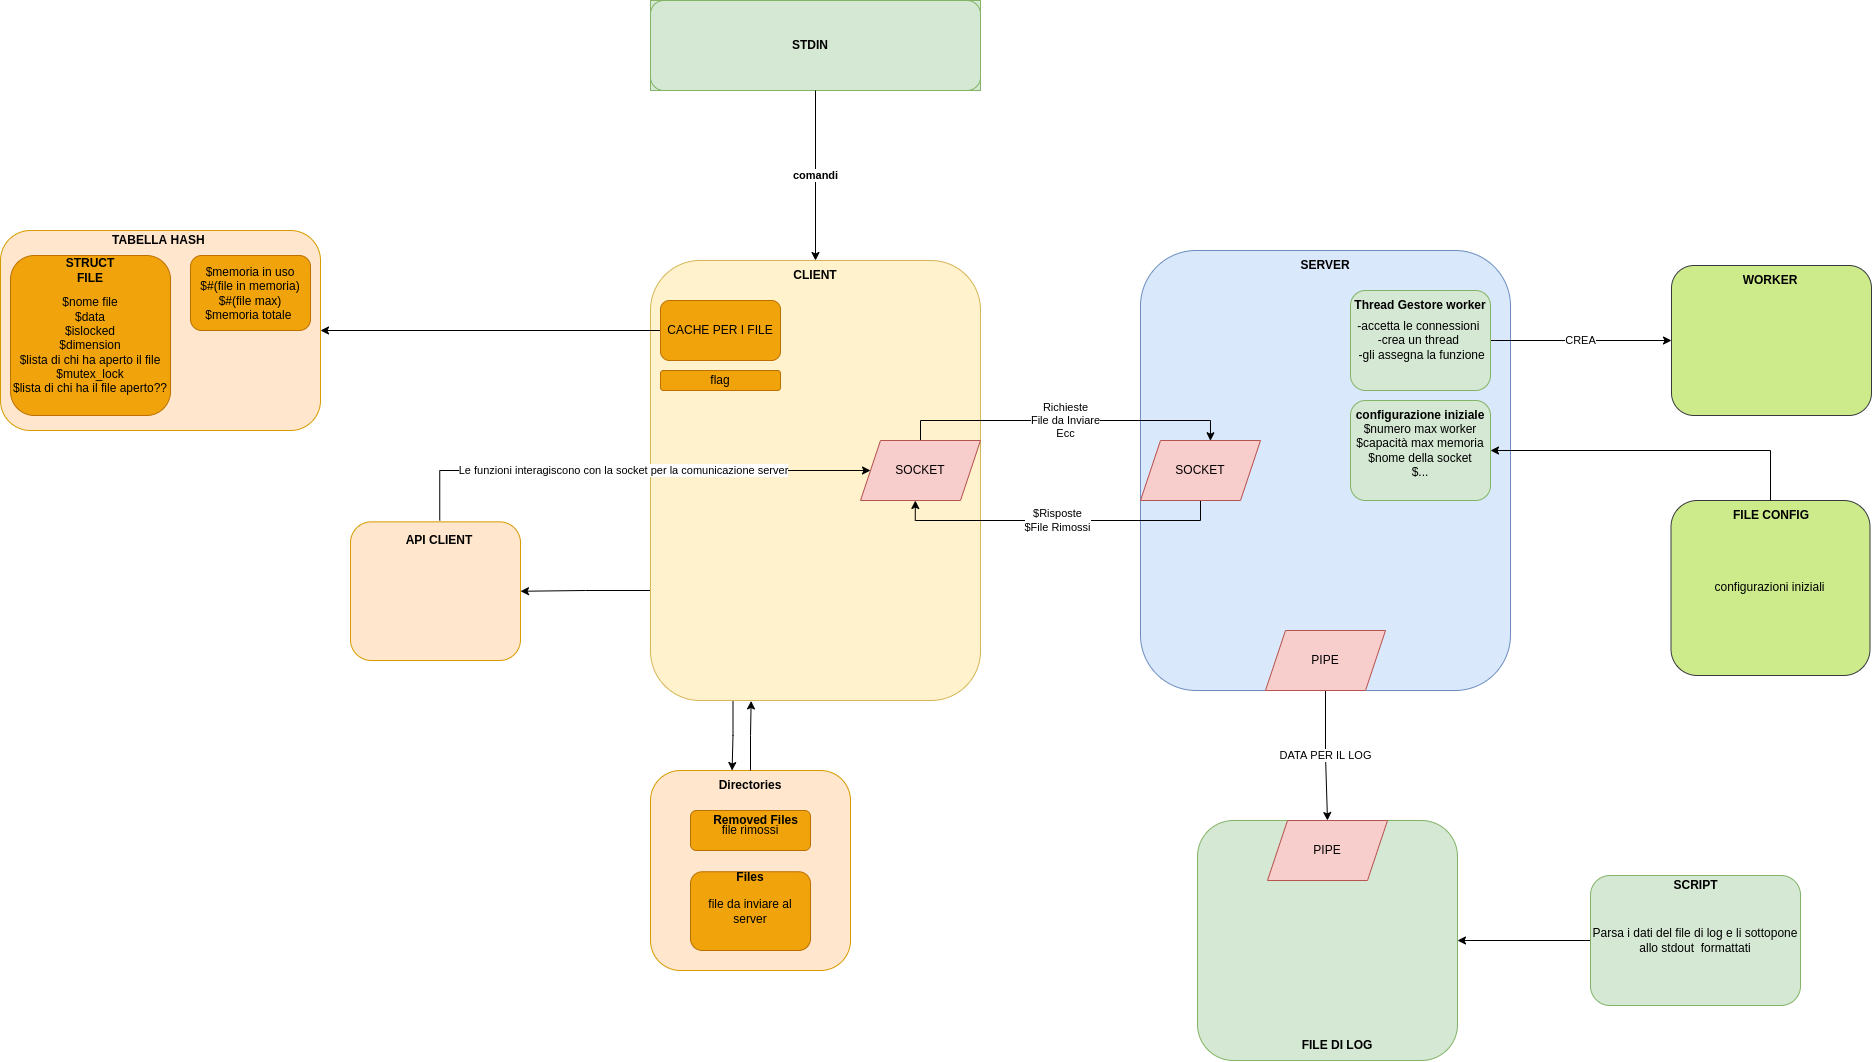

The diagram above was exported from draw.io. Its source (the exported page's mxGraphModel, read from the mxfile embedded in the PNG):
<mxGraphModel dx="2782" dy="2342" grid="1" gridSize="10" guides="1" tooltips="1" connect="1" arrows="1" fold="1" page="1" pageScale="1" pageWidth="827" pageHeight="1169" math="0" shadow="0">
  <root>
    <mxCell id="0" />
    <mxCell id="1" parent="0" />
    <mxCell id="33zlom_WdxVi4dHWRbGO-47" value="" style="group" vertex="1" connectable="0" parent="1">
      <mxGeometry x="510" y="100" width="370" height="440" as="geometry" />
    </mxCell>
    <mxCell id="33zlom_WdxVi4dHWRbGO-16" value="" style="rounded=1;whiteSpace=wrap;html=1;fillColor=#dae8fc;strokeColor=#6c8ebf;" vertex="1" parent="33zlom_WdxVi4dHWRbGO-47">
      <mxGeometry width="370" height="440" as="geometry" />
    </mxCell>
    <mxCell id="33zlom_WdxVi4dHWRbGO-17" value="&lt;b&gt;SERVER&lt;/b&gt;" style="text;html=1;strokeColor=none;fillColor=none;align=center;verticalAlign=middle;whiteSpace=wrap;rounded=0;" vertex="1" parent="33zlom_WdxVi4dHWRbGO-47">
      <mxGeometry x="155" width="60" height="30" as="geometry" />
    </mxCell>
    <mxCell id="33zlom_WdxVi4dHWRbGO-62" style="edgeStyle=orthogonalEdgeStyle;rounded=0;orthogonalLoop=1;jettySize=auto;html=1;exitX=0.25;exitY=1;exitDx=0;exitDy=0;entryX=0.193;entryY=0.001;entryDx=0;entryDy=0;entryPerimeter=0;" edge="1" parent="1" source="33zlom_WdxVi4dHWRbGO-1" target="33zlom_WdxVi4dHWRbGO-50">
      <mxGeometry relative="1" as="geometry" />
    </mxCell>
    <mxCell id="33zlom_WdxVi4dHWRbGO-71" style="edgeStyle=orthogonalEdgeStyle;rounded=0;orthogonalLoop=1;jettySize=auto;html=1;exitX=0;exitY=0.75;exitDx=0;exitDy=0;" edge="1" parent="1" source="33zlom_WdxVi4dHWRbGO-1" target="33zlom_WdxVi4dHWRbGO-5">
      <mxGeometry relative="1" as="geometry" />
    </mxCell>
    <mxCell id="33zlom_WdxVi4dHWRbGO-1" value="" style="rounded=1;whiteSpace=wrap;html=1;fillColor=#fff2cc;strokeColor=#d6b656;" vertex="1" parent="1">
      <mxGeometry x="20" y="110" width="330" height="440" as="geometry" />
    </mxCell>
    <mxCell id="33zlom_WdxVi4dHWRbGO-2" value="&lt;b&gt;CLIENT&lt;/b&gt;" style="text;html=1;strokeColor=none;fillColor=none;align=center;verticalAlign=middle;whiteSpace=wrap;rounded=0;" vertex="1" parent="1">
      <mxGeometry x="155" y="110" width="60" height="30" as="geometry" />
    </mxCell>
    <mxCell id="33zlom_WdxVi4dHWRbGO-78" style="edgeStyle=orthogonalEdgeStyle;rounded=0;orthogonalLoop=1;jettySize=auto;html=1;" edge="1" parent="1" source="33zlom_WdxVi4dHWRbGO-3" target="33zlom_WdxVi4dHWRbGO-6">
      <mxGeometry relative="1" as="geometry">
        <mxPoint x="-310" y="210" as="targetPoint" />
      </mxGeometry>
    </mxCell>
    <mxCell id="33zlom_WdxVi4dHWRbGO-3" value="CACHE PER I FILE" style="rounded=1;whiteSpace=wrap;html=1;fillColor=#f0a30a;fontColor=#000000;strokeColor=#BD7000;" vertex="1" parent="1">
      <mxGeometry x="30" y="150" width="120" height="60" as="geometry" />
    </mxCell>
    <mxCell id="33zlom_WdxVi4dHWRbGO-64" value="Richieste&lt;br&gt;File da Inviare&lt;br&gt;Ecc" style="edgeStyle=orthogonalEdgeStyle;rounded=0;orthogonalLoop=1;jettySize=auto;html=1;entryX=0.583;entryY=0.004;entryDx=0;entryDy=0;entryPerimeter=0;" edge="1" parent="1" source="33zlom_WdxVi4dHWRbGO-19" target="33zlom_WdxVi4dHWRbGO-20">
      <mxGeometry relative="1" as="geometry">
        <Array as="points">
          <mxPoint x="290" y="270" />
          <mxPoint x="580" y="270" />
        </Array>
      </mxGeometry>
    </mxCell>
    <mxCell id="33zlom_WdxVi4dHWRbGO-19" value="SOCKET" style="shape=parallelogram;perimeter=parallelogramPerimeter;whiteSpace=wrap;html=1;fixedSize=1;fillColor=#f8cecc;strokeColor=#b85450;" vertex="1" parent="1">
      <mxGeometry x="230" y="290" width="120" height="60" as="geometry" />
    </mxCell>
    <mxCell id="33zlom_WdxVi4dHWRbGO-65" value="$Risposte&lt;br&gt;$File Rimossi" style="edgeStyle=orthogonalEdgeStyle;rounded=0;orthogonalLoop=1;jettySize=auto;html=1;entryX=0.457;entryY=1;entryDx=0;entryDy=0;entryPerimeter=0;" edge="1" parent="1" source="33zlom_WdxVi4dHWRbGO-20" target="33zlom_WdxVi4dHWRbGO-19">
      <mxGeometry relative="1" as="geometry">
        <Array as="points">
          <mxPoint x="570" y="370" />
          <mxPoint x="285" y="370" />
        </Array>
      </mxGeometry>
    </mxCell>
    <mxCell id="33zlom_WdxVi4dHWRbGO-20" value="SOCKET" style="shape=parallelogram;perimeter=parallelogramPerimeter;whiteSpace=wrap;html=1;fixedSize=1;fillColor=#f8cecc;strokeColor=#b85450;" vertex="1" parent="1">
      <mxGeometry x="510" y="290" width="120" height="60" as="geometry" />
    </mxCell>
    <mxCell id="33zlom_WdxVi4dHWRbGO-23" value="flag" style="rounded=1;whiteSpace=wrap;html=1;fillColor=#f0a30a;fontColor=#000000;strokeColor=#BD7000;" vertex="1" parent="1">
      <mxGeometry x="30" y="220" width="120" height="20" as="geometry" />
    </mxCell>
    <mxCell id="33zlom_WdxVi4dHWRbGO-28" value="DATA PER IL LOG" style="edgeStyle=orthogonalEdgeStyle;rounded=0;orthogonalLoop=1;jettySize=auto;html=1;" edge="1" parent="1" source="33zlom_WdxVi4dHWRbGO-26" target="33zlom_WdxVi4dHWRbGO-27">
      <mxGeometry relative="1" as="geometry" />
    </mxCell>
    <mxCell id="33zlom_WdxVi4dHWRbGO-26" value="PIPE" style="shape=parallelogram;perimeter=parallelogramPerimeter;whiteSpace=wrap;html=1;fixedSize=1;fillColor=#f8cecc;strokeColor=#b85450;" vertex="1" parent="1">
      <mxGeometry x="635" y="480" width="120" height="60" as="geometry" />
    </mxCell>
    <mxCell id="33zlom_WdxVi4dHWRbGO-33" value="CREA" style="edgeStyle=orthogonalEdgeStyle;rounded=0;orthogonalLoop=1;jettySize=auto;html=1;entryX=0;entryY=0.5;entryDx=0;entryDy=0;" edge="1" parent="1" source="33zlom_WdxVi4dHWRbGO-29" target="33zlom_WdxVi4dHWRbGO-32">
      <mxGeometry relative="1" as="geometry" />
    </mxCell>
    <mxCell id="33zlom_WdxVi4dHWRbGO-29" value="-accetta le connessioni&amp;nbsp;&lt;br&gt;-crea un thread&amp;nbsp;&lt;br&gt;&amp;nbsp;-gli assegna la funzione" style="rounded=1;whiteSpace=wrap;html=1;fillColor=#d5e8d4;strokeColor=#82b366;" vertex="1" parent="1">
      <mxGeometry x="720" y="140" width="140" height="100" as="geometry" />
    </mxCell>
    <mxCell id="33zlom_WdxVi4dHWRbGO-31" value="&lt;b&gt;Thread Gestore worker&lt;/b&gt;" style="text;html=1;strokeColor=none;fillColor=none;align=center;verticalAlign=middle;whiteSpace=wrap;rounded=0;" vertex="1" parent="1">
      <mxGeometry x="720" y="140" width="140" height="30" as="geometry" />
    </mxCell>
    <mxCell id="33zlom_WdxVi4dHWRbGO-39" value="$numero max worker&lt;br&gt;$capacità max memoria&lt;br&gt;$nome della socket&lt;br&gt;$..." style="rounded=1;whiteSpace=wrap;html=1;fillColor=#d5e8d4;strokeColor=#82b366;" vertex="1" parent="1">
      <mxGeometry x="720" y="250" width="140" height="100" as="geometry" />
    </mxCell>
    <mxCell id="33zlom_WdxVi4dHWRbGO-42" value="&lt;b&gt;configurazione iniziale&lt;/b&gt;" style="text;html=1;strokeColor=none;fillColor=none;align=center;verticalAlign=middle;whiteSpace=wrap;rounded=0;" vertex="1" parent="1">
      <mxGeometry x="715" y="250" width="150" height="30" as="geometry" />
    </mxCell>
    <mxCell id="33zlom_WdxVi4dHWRbGO-45" value="" style="group" vertex="1" connectable="0" parent="1">
      <mxGeometry x="1041" y="115" width="200" height="150" as="geometry" />
    </mxCell>
    <mxCell id="33zlom_WdxVi4dHWRbGO-32" value="" style="rounded=1;whiteSpace=wrap;html=1;fillColor=#cdeb8b;strokeColor=#36393d;" vertex="1" parent="33zlom_WdxVi4dHWRbGO-45">
      <mxGeometry width="200" height="150" as="geometry" />
    </mxCell>
    <mxCell id="33zlom_WdxVi4dHWRbGO-30" value="&lt;b&gt;WORKER&lt;/b&gt;" style="text;html=1;strokeColor=none;fillColor=none;align=center;verticalAlign=middle;whiteSpace=wrap;rounded=0;" vertex="1" parent="33zlom_WdxVi4dHWRbGO-45">
      <mxGeometry x="69" width="60" height="30" as="geometry" />
    </mxCell>
    <mxCell id="33zlom_WdxVi4dHWRbGO-46" value="" style="group" vertex="1" connectable="0" parent="1">
      <mxGeometry x="1040.5" y="350" width="199" height="175" as="geometry" />
    </mxCell>
    <mxCell id="33zlom_WdxVi4dHWRbGO-37" value="configurazioni iniziali" style="rounded=1;whiteSpace=wrap;html=1;fillColor=#cdeb8b;strokeColor=#36393d;" vertex="1" parent="33zlom_WdxVi4dHWRbGO-46">
      <mxGeometry width="199" height="175" as="geometry" />
    </mxCell>
    <mxCell id="33zlom_WdxVi4dHWRbGO-38" value="&lt;b&gt;FILE CONFIG&lt;/b&gt;" style="text;html=1;strokeColor=none;fillColor=none;align=center;verticalAlign=middle;whiteSpace=wrap;rounded=0;" vertex="1" parent="33zlom_WdxVi4dHWRbGO-46">
      <mxGeometry x="45.5" width="110" height="30" as="geometry" />
    </mxCell>
    <mxCell id="33zlom_WdxVi4dHWRbGO-59" value="" style="group" vertex="1" connectable="0" parent="1">
      <mxGeometry x="20" y="620" width="200" height="200" as="geometry" />
    </mxCell>
    <mxCell id="33zlom_WdxVi4dHWRbGO-49" value="" style="rounded=1;whiteSpace=wrap;html=1;fillColor=#ffe6cc;strokeColor=#d79b00;" vertex="1" parent="33zlom_WdxVi4dHWRbGO-59">
      <mxGeometry width="200" height="200" as="geometry" />
    </mxCell>
    <mxCell id="33zlom_WdxVi4dHWRbGO-50" value="&lt;b&gt;Directories&lt;/b&gt;" style="text;html=1;strokeColor=none;fillColor=none;align=center;verticalAlign=middle;whiteSpace=wrap;rounded=0;" vertex="1" parent="33zlom_WdxVi4dHWRbGO-59">
      <mxGeometry x="70" width="60" height="30" as="geometry" />
    </mxCell>
    <mxCell id="33zlom_WdxVi4dHWRbGO-58" value="" style="group" vertex="1" connectable="0" parent="33zlom_WdxVi4dHWRbGO-59">
      <mxGeometry x="40" y="40" width="120" height="40" as="geometry" />
    </mxCell>
    <mxCell id="33zlom_WdxVi4dHWRbGO-51" value="file rimossi" style="rounded=1;whiteSpace=wrap;html=1;fillColor=#f0a30a;fontColor=#000000;strokeColor=#BD7000;" vertex="1" parent="33zlom_WdxVi4dHWRbGO-58">
      <mxGeometry width="120" height="40" as="geometry" />
    </mxCell>
    <mxCell id="33zlom_WdxVi4dHWRbGO-53" value="&lt;b&gt;Removed Files&lt;/b&gt;" style="text;html=1;align=center;verticalAlign=middle;resizable=0;points=[];autosize=1;strokeColor=none;fillColor=none;" vertex="1" parent="33zlom_WdxVi4dHWRbGO-58">
      <mxGeometry x="15" width="100" height="20" as="geometry" />
    </mxCell>
    <mxCell id="33zlom_WdxVi4dHWRbGO-57" value="" style="group" vertex="1" connectable="0" parent="33zlom_WdxVi4dHWRbGO-59">
      <mxGeometry x="40" y="90" width="120" height="90" as="geometry" />
    </mxCell>
    <mxCell id="33zlom_WdxVi4dHWRbGO-54" value="file da inviare al server" style="rounded=1;whiteSpace=wrap;html=1;fillColor=#f0a30a;fontColor=#000000;strokeColor=#BD7000;" vertex="1" parent="33zlom_WdxVi4dHWRbGO-57">
      <mxGeometry y="11.25" width="120" height="78.75" as="geometry" />
    </mxCell>
    <mxCell id="33zlom_WdxVi4dHWRbGO-56" value="&lt;b&gt;Files&lt;/b&gt;" style="text;html=1;strokeColor=none;fillColor=none;align=center;verticalAlign=middle;whiteSpace=wrap;rounded=0;" vertex="1" parent="33zlom_WdxVi4dHWRbGO-57">
      <mxGeometry x="30" width="60" height="33.75" as="geometry" />
    </mxCell>
    <mxCell id="33zlom_WdxVi4dHWRbGO-60" style="edgeStyle=orthogonalEdgeStyle;rounded=0;orthogonalLoop=1;jettySize=auto;html=1;entryX=0.305;entryY=1.001;entryDx=0;entryDy=0;entryPerimeter=0;" edge="1" parent="1" source="33zlom_WdxVi4dHWRbGO-50" target="33zlom_WdxVi4dHWRbGO-1">
      <mxGeometry relative="1" as="geometry" />
    </mxCell>
    <mxCell id="33zlom_WdxVi4dHWRbGO-68" style="edgeStyle=orthogonalEdgeStyle;rounded=0;orthogonalLoop=1;jettySize=auto;html=1;" edge="1" parent="1" source="33zlom_WdxVi4dHWRbGO-66" target="33zlom_WdxVi4dHWRbGO-13">
      <mxGeometry relative="1" as="geometry" />
    </mxCell>
    <mxCell id="33zlom_WdxVi4dHWRbGO-69" value="" style="group" vertex="1" connectable="0" parent="1">
      <mxGeometry x="960" y="725" width="210" height="130" as="geometry" />
    </mxCell>
    <mxCell id="33zlom_WdxVi4dHWRbGO-66" value="Parsa i dati del file di log e li sottopone allo stdout&amp;nbsp; formattati" style="rounded=1;whiteSpace=wrap;html=1;fillColor=#d5e8d4;strokeColor=#82b366;" vertex="1" parent="33zlom_WdxVi4dHWRbGO-69">
      <mxGeometry width="210" height="130" as="geometry" />
    </mxCell>
    <mxCell id="33zlom_WdxVi4dHWRbGO-67" value="&lt;b&gt;SCRIPT&lt;/b&gt;" style="text;html=1;align=center;verticalAlign=middle;resizable=0;points=[];autosize=1;strokeColor=none;fillColor=none;" vertex="1" parent="33zlom_WdxVi4dHWRbGO-69">
      <mxGeometry x="75" width="60" height="20" as="geometry" />
    </mxCell>
    <mxCell id="33zlom_WdxVi4dHWRbGO-70" value="" style="group" vertex="1" connectable="0" parent="1">
      <mxGeometry x="567" y="670" width="260" height="240" as="geometry" />
    </mxCell>
    <mxCell id="33zlom_WdxVi4dHWRbGO-13" value="" style="rounded=1;whiteSpace=wrap;html=1;fillColor=#d5e8d4;strokeColor=#82b366;" vertex="1" parent="33zlom_WdxVi4dHWRbGO-70">
      <mxGeometry width="260" height="240" as="geometry" />
    </mxCell>
    <mxCell id="33zlom_WdxVi4dHWRbGO-14" value="&lt;b&gt;FILE DI LOG&lt;/b&gt;" style="text;html=1;strokeColor=none;fillColor=none;align=center;verticalAlign=middle;whiteSpace=wrap;rounded=0;" vertex="1" parent="33zlom_WdxVi4dHWRbGO-70">
      <mxGeometry x="90" y="210" width="100" height="30" as="geometry" />
    </mxCell>
    <mxCell id="33zlom_WdxVi4dHWRbGO-27" value="PIPE" style="shape=parallelogram;perimeter=parallelogramPerimeter;whiteSpace=wrap;html=1;fixedSize=1;fillColor=#f8cecc;strokeColor=#b85450;" vertex="1" parent="33zlom_WdxVi4dHWRbGO-70">
      <mxGeometry x="70" width="120" height="60" as="geometry" />
    </mxCell>
    <mxCell id="33zlom_WdxVi4dHWRbGO-72" value="" style="group" vertex="1" connectable="0" parent="1">
      <mxGeometry x="-220" y="370" width="110" height="140" as="geometry" />
    </mxCell>
    <mxCell id="33zlom_WdxVi4dHWRbGO-5" value="" style="rounded=1;whiteSpace=wrap;html=1;fillColor=#ffe6cc;strokeColor=#d79b00;" vertex="1" parent="33zlom_WdxVi4dHWRbGO-72">
      <mxGeometry x="-60" y="1.36" width="170" height="138.64" as="geometry" />
    </mxCell>
    <mxCell id="33zlom_WdxVi4dHWRbGO-15" value="&lt;b&gt;API CLIENT&lt;/b&gt;" style="text;html=1;strokeColor=none;fillColor=none;align=center;verticalAlign=middle;whiteSpace=wrap;rounded=0;" vertex="1" parent="33zlom_WdxVi4dHWRbGO-72">
      <mxGeometry x="-10" width="78.33" height="40" as="geometry" />
    </mxCell>
    <mxCell id="33zlom_WdxVi4dHWRbGO-74" style="edgeStyle=orthogonalEdgeStyle;rounded=0;orthogonalLoop=1;jettySize=auto;html=1;entryX=0;entryY=0.5;entryDx=0;entryDy=0;" edge="1" parent="1" source="33zlom_WdxVi4dHWRbGO-15" target="33zlom_WdxVi4dHWRbGO-19">
      <mxGeometry relative="1" as="geometry">
        <Array as="points">
          <mxPoint x="-191" y="320" />
        </Array>
      </mxGeometry>
    </mxCell>
    <mxCell id="33zlom_WdxVi4dHWRbGO-75" value="Le funzioni interagiscono con la socket per la comunicazione server" style="edgeLabel;html=1;align=center;verticalAlign=middle;resizable=0;points=[];" vertex="1" connectable="0" parent="33zlom_WdxVi4dHWRbGO-74">
      <mxGeometry x="-0.034" y="1" relative="1" as="geometry">
        <mxPoint as="offset" />
      </mxGeometry>
    </mxCell>
    <mxCell id="33zlom_WdxVi4dHWRbGO-77" value="" style="group" vertex="1" connectable="0" parent="1">
      <mxGeometry x="-630" y="75" width="320" height="205" as="geometry" />
    </mxCell>
    <mxCell id="33zlom_WdxVi4dHWRbGO-6" value="" style="rounded=1;whiteSpace=wrap;html=1;fillColor=#ffe6cc;strokeColor=#d79b00;" vertex="1" parent="33zlom_WdxVi4dHWRbGO-77">
      <mxGeometry y="5" width="320" height="200" as="geometry" />
    </mxCell>
    <mxCell id="33zlom_WdxVi4dHWRbGO-7" value="&lt;b&gt;TABELLA HASH&amp;nbsp;&lt;/b&gt;" style="text;html=1;strokeColor=none;fillColor=none;align=center;verticalAlign=middle;whiteSpace=wrap;rounded=0;" vertex="1" parent="33zlom_WdxVi4dHWRbGO-77">
      <mxGeometry x="85" width="150" height="30" as="geometry" />
    </mxCell>
    <mxCell id="33zlom_WdxVi4dHWRbGO-8" value="" style="rounded=1;whiteSpace=wrap;html=1;fillColor=#f0a30a;fontColor=#000000;strokeColor=#BD7000;" vertex="1" parent="33zlom_WdxVi4dHWRbGO-77">
      <mxGeometry x="10" y="30" width="160" height="160" as="geometry" />
    </mxCell>
    <mxCell id="33zlom_WdxVi4dHWRbGO-9" value="&lt;b&gt;STRUCT FILE&lt;/b&gt;" style="text;html=1;strokeColor=none;fillColor=none;align=center;verticalAlign=middle;whiteSpace=wrap;rounded=0;" vertex="1" parent="33zlom_WdxVi4dHWRbGO-77">
      <mxGeometry x="60" y="30" width="60" height="30" as="geometry" />
    </mxCell>
    <mxCell id="33zlom_WdxVi4dHWRbGO-10" value="$nome file&lt;br&gt;$data&lt;br&gt;$islocked&lt;br&gt;$dimension&lt;br&gt;$lista di chi ha aperto il file&lt;br&gt;$mutex_lock&lt;br&gt;$lista di chi ha il file aperto??" style="text;html=1;strokeColor=none;fillColor=none;align=center;verticalAlign=middle;whiteSpace=wrap;rounded=0;" vertex="1" parent="33zlom_WdxVi4dHWRbGO-77">
      <mxGeometry x="10" y="70" width="160" height="100" as="geometry" />
    </mxCell>
    <mxCell id="33zlom_WdxVi4dHWRbGO-11" value="$memoria in uso&lt;br&gt;$#(file in memoria)&lt;br&gt;$#(file max)&lt;br&gt;$memoria totale&amp;nbsp;" style="rounded=1;whiteSpace=wrap;html=1;fillColor=#f0a30a;fontColor=#000000;strokeColor=#BD7000;" vertex="1" parent="33zlom_WdxVi4dHWRbGO-77">
      <mxGeometry x="190" y="30" width="120" height="75" as="geometry" />
    </mxCell>
    <mxCell id="33zlom_WdxVi4dHWRbGO-81" value="" style="group;fillColor=#d5e8d4;strokeColor=#82b366;" vertex="1" connectable="0" parent="1">
      <mxGeometry x="20" y="-150" width="330" height="90" as="geometry" />
    </mxCell>
    <mxCell id="33zlom_WdxVi4dHWRbGO-79" value="" style="rounded=1;whiteSpace=wrap;html=1;fillColor=#d5e8d4;strokeColor=#82b366;" vertex="1" parent="33zlom_WdxVi4dHWRbGO-81">
      <mxGeometry width="330" height="90" as="geometry" />
    </mxCell>
    <mxCell id="33zlom_WdxVi4dHWRbGO-80" value="&lt;b&gt;STDIN&lt;/b&gt;" style="text;html=1;strokeColor=none;fillColor=none;align=center;verticalAlign=middle;whiteSpace=wrap;rounded=0;" vertex="1" parent="33zlom_WdxVi4dHWRbGO-81">
      <mxGeometry x="130" y="30" width="60" height="30" as="geometry" />
    </mxCell>
    <mxCell id="33zlom_WdxVi4dHWRbGO-83" value="&lt;b&gt;comandi&lt;/b&gt;" style="edgeStyle=orthogonalEdgeStyle;rounded=0;orthogonalLoop=1;jettySize=auto;html=1;entryX=0.5;entryY=0;entryDx=0;entryDy=0;" edge="1" parent="1" source="33zlom_WdxVi4dHWRbGO-79" target="33zlom_WdxVi4dHWRbGO-2">
      <mxGeometry relative="1" as="geometry" />
    </mxCell>
    <mxCell id="33zlom_WdxVi4dHWRbGO-84" style="edgeStyle=orthogonalEdgeStyle;rounded=0;orthogonalLoop=1;jettySize=auto;html=1;" edge="1" parent="1" source="33zlom_WdxVi4dHWRbGO-37" target="33zlom_WdxVi4dHWRbGO-39">
      <mxGeometry relative="1" as="geometry">
        <Array as="points">
          <mxPoint x="1140" y="300" />
        </Array>
      </mxGeometry>
    </mxCell>
  </root>
</mxGraphModel>